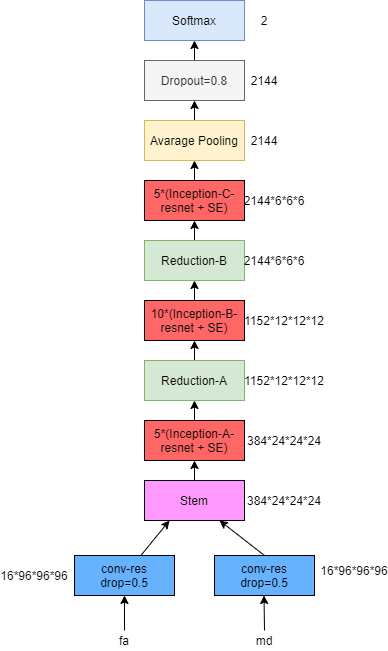

The diagram above was exported from draw.io. Its source (the exported page's mxGraphModel, read from the mxfile embedded in the PNG):
<mxGraphModel dx="1422" dy="794" grid="1" gridSize="10" guides="1" tooltips="1" connect="1" arrows="1" fold="1" page="1" pageScale="1" pageWidth="827" pageHeight="1169" math="0" shadow="0">
  <root>
    <mxCell id="0" />
    <mxCell id="1" parent="0" />
    <mxCell id="127R8mdimrT8_VXdl_id-12" style="rounded=0;orthogonalLoop=1;jettySize=auto;html=1;entryX=0.25;entryY=1;entryDx=0;entryDy=0;" edge="1" parent="1" source="127R8mdimrT8_VXdl_id-1" target="127R8mdimrT8_VXdl_id-15">
      <mxGeometry relative="1" as="geometry">
        <mxPoint x="200" y="560" as="targetPoint" />
      </mxGeometry>
    </mxCell>
    <mxCell id="127R8mdimrT8_VXdl_id-1" value="conv-res&lt;br&gt;drop=0.5" style="rounded=0;whiteSpace=wrap;html=1;fillColor=#66B2FF;" vertex="1" parent="1">
      <mxGeometry x="90" y="625" width="100" height="40" as="geometry" />
    </mxCell>
    <mxCell id="127R8mdimrT8_VXdl_id-13" style="edgeStyle=none;rounded=0;orthogonalLoop=1;jettySize=auto;html=1;exitX=0.5;exitY=0;exitDx=0;exitDy=0;entryX=0.75;entryY=1;entryDx=0;entryDy=0;" edge="1" parent="1" source="127R8mdimrT8_VXdl_id-2" target="127R8mdimrT8_VXdl_id-15">
      <mxGeometry relative="1" as="geometry">
        <mxPoint x="220" y="560" as="targetPoint" />
      </mxGeometry>
    </mxCell>
    <mxCell id="127R8mdimrT8_VXdl_id-2" value="conv-res&lt;br&gt;drop=0.5" style="rounded=0;whiteSpace=wrap;html=1;fillColor=#66B2FF;" vertex="1" parent="1">
      <mxGeometry x="230" y="625" width="100" height="40" as="geometry" />
    </mxCell>
    <mxCell id="127R8mdimrT8_VXdl_id-3" value="" style="endArrow=classic;html=1;entryX=0.5;entryY=1;entryDx=0;entryDy=0;" edge="1" parent="1" target="127R8mdimrT8_VXdl_id-1">
      <mxGeometry width="50" height="50" relative="1" as="geometry">
        <mxPoint x="140" y="700" as="sourcePoint" />
        <mxPoint x="440" y="460" as="targetPoint" />
      </mxGeometry>
    </mxCell>
    <mxCell id="127R8mdimrT8_VXdl_id-5" value="fa" style="text;html=1;strokeColor=none;fillColor=none;align=center;verticalAlign=middle;whiteSpace=wrap;rounded=0;" vertex="1" parent="1">
      <mxGeometry x="120" y="700" width="40" height="20" as="geometry" />
    </mxCell>
    <mxCell id="127R8mdimrT8_VXdl_id-6" value="" style="endArrow=classic;html=1;" edge="1" parent="1">
      <mxGeometry width="50" height="50" relative="1" as="geometry">
        <mxPoint x="280" y="700" as="sourcePoint" />
        <mxPoint x="279.5" y="665" as="targetPoint" />
      </mxGeometry>
    </mxCell>
    <mxCell id="127R8mdimrT8_VXdl_id-7" value="md" style="text;html=1;strokeColor=none;fillColor=none;align=center;verticalAlign=middle;whiteSpace=wrap;rounded=0;" vertex="1" parent="1">
      <mxGeometry x="260" y="700" width="40" height="20" as="geometry" />
    </mxCell>
    <mxCell id="127R8mdimrT8_VXdl_id-8" value="16*96*96*96" style="text;html=1;strokeColor=none;fillColor=none;align=center;verticalAlign=middle;whiteSpace=wrap;rounded=0;" vertex="1" parent="1">
      <mxGeometry x="350" y="630" width="40" height="20" as="geometry" />
    </mxCell>
    <mxCell id="127R8mdimrT8_VXdl_id-9" value="16*96*96*96" style="text;html=1;strokeColor=none;fillColor=none;align=center;verticalAlign=middle;whiteSpace=wrap;rounded=0;" vertex="1" parent="1">
      <mxGeometry x="30" y="635" width="40" height="20" as="geometry" />
    </mxCell>
    <mxCell id="127R8mdimrT8_VXdl_id-44" style="edgeStyle=none;rounded=0;orthogonalLoop=1;jettySize=auto;html=1;exitX=0.5;exitY=0;exitDx=0;exitDy=0;entryX=0.5;entryY=1;entryDx=0;entryDy=0;" edge="1" parent="1" source="127R8mdimrT8_VXdl_id-15" target="127R8mdimrT8_VXdl_id-18">
      <mxGeometry relative="1" as="geometry" />
    </mxCell>
    <mxCell id="127R8mdimrT8_VXdl_id-15" value="Stem" style="rounded=0;whiteSpace=wrap;html=1;fillColor=#FF99FF;" vertex="1" parent="1">
      <mxGeometry x="160" y="550" width="100" height="40" as="geometry" />
    </mxCell>
    <mxCell id="127R8mdimrT8_VXdl_id-16" value="384*24*24*24" style="text;html=1;strokeColor=none;fillColor=none;align=center;verticalAlign=middle;whiteSpace=wrap;rounded=0;" vertex="1" parent="1">
      <mxGeometry x="280" y="560" width="40" height="20" as="geometry" />
    </mxCell>
    <mxCell id="127R8mdimrT8_VXdl_id-20" style="edgeStyle=none;rounded=0;orthogonalLoop=1;jettySize=auto;html=1;" edge="1" parent="1" source="127R8mdimrT8_VXdl_id-18">
      <mxGeometry relative="1" as="geometry">
        <mxPoint x="210" y="470" as="targetPoint" />
      </mxGeometry>
    </mxCell>
    <mxCell id="127R8mdimrT8_VXdl_id-18" value="5*(Inception-A-resnet + SE)" style="rounded=0;whiteSpace=wrap;html=1;fillColor=#FF6666;" vertex="1" parent="1">
      <mxGeometry x="160" y="490" width="100" height="40" as="geometry" />
    </mxCell>
    <mxCell id="127R8mdimrT8_VXdl_id-19" value="384*24*24*24" style="text;html=1;strokeColor=none;fillColor=none;align=center;verticalAlign=middle;whiteSpace=wrap;rounded=0;" vertex="1" parent="1">
      <mxGeometry x="280" y="500" width="40" height="20" as="geometry" />
    </mxCell>
    <mxCell id="127R8mdimrT8_VXdl_id-24" style="edgeStyle=none;rounded=0;orthogonalLoop=1;jettySize=auto;html=1;exitX=0.5;exitY=0;exitDx=0;exitDy=0;" edge="1" parent="1" source="127R8mdimrT8_VXdl_id-22">
      <mxGeometry relative="1" as="geometry">
        <mxPoint x="210" y="410" as="targetPoint" />
      </mxGeometry>
    </mxCell>
    <mxCell id="127R8mdimrT8_VXdl_id-22" value="Reduction-A" style="rounded=0;whiteSpace=wrap;html=1;fillColor=#d5e8d4;strokeColor=#82b366;" vertex="1" parent="1">
      <mxGeometry x="160" y="430" width="100" height="40" as="geometry" />
    </mxCell>
    <mxCell id="127R8mdimrT8_VXdl_id-23" value="1152*12*12*12" style="text;html=1;strokeColor=none;fillColor=none;align=center;verticalAlign=middle;whiteSpace=wrap;rounded=0;" vertex="1" parent="1">
      <mxGeometry x="280" y="440" width="40" height="20" as="geometry" />
    </mxCell>
    <mxCell id="127R8mdimrT8_VXdl_id-30" style="edgeStyle=none;rounded=0;orthogonalLoop=1;jettySize=auto;html=1;exitX=0.5;exitY=0;exitDx=0;exitDy=0;entryX=0.5;entryY=1;entryDx=0;entryDy=0;" edge="1" parent="1" source="127R8mdimrT8_VXdl_id-25" target="127R8mdimrT8_VXdl_id-29">
      <mxGeometry relative="1" as="geometry" />
    </mxCell>
    <mxCell id="127R8mdimrT8_VXdl_id-25" value="10*(Inception-B-resnet + SE)" style="rounded=0;whiteSpace=wrap;html=1;fillColor=#FF6666;" vertex="1" parent="1">
      <mxGeometry x="160" y="370" width="100" height="40" as="geometry" />
    </mxCell>
    <mxCell id="127R8mdimrT8_VXdl_id-33" style="edgeStyle=none;rounded=0;orthogonalLoop=1;jettySize=auto;html=1;exitX=0.5;exitY=0;exitDx=0;exitDy=0;entryX=0.5;entryY=1;entryDx=0;entryDy=0;" edge="1" parent="1" source="127R8mdimrT8_VXdl_id-29" target="127R8mdimrT8_VXdl_id-32">
      <mxGeometry relative="1" as="geometry" />
    </mxCell>
    <mxCell id="127R8mdimrT8_VXdl_id-29" value="Reduction-B" style="rounded=0;whiteSpace=wrap;html=1;fillColor=#d5e8d4;strokeColor=#82b366;" vertex="1" parent="1">
      <mxGeometry x="160" y="310" width="100" height="40" as="geometry" />
    </mxCell>
    <mxCell id="127R8mdimrT8_VXdl_id-56" style="edgeStyle=none;rounded=0;orthogonalLoop=1;jettySize=auto;html=1;exitX=0.5;exitY=0;exitDx=0;exitDy=0;entryX=0.5;entryY=1;entryDx=0;entryDy=0;" edge="1" parent="1" source="127R8mdimrT8_VXdl_id-32">
      <mxGeometry relative="1" as="geometry">
        <mxPoint x="210" y="230" as="targetPoint" />
      </mxGeometry>
    </mxCell>
    <mxCell id="127R8mdimrT8_VXdl_id-32" value="5*(Inception-C-resnet + SE)" style="rounded=0;whiteSpace=wrap;html=1;fillColor=#FF6666;" vertex="1" parent="1">
      <mxGeometry x="160" y="250" width="100" height="40" as="geometry" />
    </mxCell>
    <mxCell id="127R8mdimrT8_VXdl_id-39" style="edgeStyle=none;rounded=0;orthogonalLoop=1;jettySize=auto;html=1;exitX=0.5;exitY=0;exitDx=0;exitDy=0;entryX=0.5;entryY=1;entryDx=0;entryDy=0;" edge="1" parent="1" source="127R8mdimrT8_VXdl_id-35" target="127R8mdimrT8_VXdl_id-38">
      <mxGeometry relative="1" as="geometry" />
    </mxCell>
    <mxCell id="127R8mdimrT8_VXdl_id-35" value="Avarage Pooling" style="rounded=0;whiteSpace=wrap;html=1;fillColor=#fff2cc;strokeColor=#d6b656;" vertex="1" parent="1">
      <mxGeometry x="160" y="190" width="100" height="40" as="geometry" />
    </mxCell>
    <mxCell id="127R8mdimrT8_VXdl_id-42" style="edgeStyle=none;rounded=0;orthogonalLoop=1;jettySize=auto;html=1;exitX=0.5;exitY=0;exitDx=0;exitDy=0;entryX=0.5;entryY=1;entryDx=0;entryDy=0;" edge="1" parent="1" source="127R8mdimrT8_VXdl_id-38" target="127R8mdimrT8_VXdl_id-41">
      <mxGeometry relative="1" as="geometry" />
    </mxCell>
    <mxCell id="127R8mdimrT8_VXdl_id-38" value="Dropout=0.8" style="rounded=0;whiteSpace=wrap;html=1;fillColor=#f5f5f5;strokeColor=#666666;fontColor=#333333;" vertex="1" parent="1">
      <mxGeometry x="160" y="130" width="100" height="40" as="geometry" />
    </mxCell>
    <mxCell id="127R8mdimrT8_VXdl_id-41" value="Softmax" style="rounded=0;whiteSpace=wrap;html=1;fillColor=#dae8fc;strokeColor=#6c8ebf;" vertex="1" parent="1">
      <mxGeometry x="160" y="70" width="100" height="40" as="geometry" />
    </mxCell>
    <mxCell id="127R8mdimrT8_VXdl_id-45" value="1152*12*12*12" style="text;html=1;strokeColor=none;fillColor=none;align=center;verticalAlign=middle;whiteSpace=wrap;rounded=0;" vertex="1" parent="1">
      <mxGeometry x="280" y="380" width="40" height="20" as="geometry" />
    </mxCell>
    <mxCell id="127R8mdimrT8_VXdl_id-47" value="2144*6*6*6" style="text;html=1;strokeColor=none;fillColor=none;align=center;verticalAlign=middle;whiteSpace=wrap;rounded=0;" vertex="1" parent="1">
      <mxGeometry x="270" y="320" width="40" height="20" as="geometry" />
    </mxCell>
    <mxCell id="127R8mdimrT8_VXdl_id-49" value="2144*6*6*6" style="text;html=1;strokeColor=none;fillColor=none;align=center;verticalAlign=middle;whiteSpace=wrap;rounded=0;" vertex="1" parent="1">
      <mxGeometry x="270" y="260" width="40" height="20" as="geometry" />
    </mxCell>
    <mxCell id="127R8mdimrT8_VXdl_id-50" value="2144" style="text;html=1;strokeColor=none;fillColor=none;align=center;verticalAlign=middle;whiteSpace=wrap;rounded=0;" vertex="1" parent="1">
      <mxGeometry x="260" y="200" width="40" height="20" as="geometry" />
    </mxCell>
    <mxCell id="127R8mdimrT8_VXdl_id-52" value="2144" style="text;html=1;strokeColor=none;fillColor=none;align=center;verticalAlign=middle;whiteSpace=wrap;rounded=0;" vertex="1" parent="1">
      <mxGeometry x="260" y="140" width="40" height="20" as="geometry" />
    </mxCell>
    <mxCell id="127R8mdimrT8_VXdl_id-53" value="2" style="text;html=1;strokeColor=none;fillColor=none;align=center;verticalAlign=middle;whiteSpace=wrap;rounded=0;" vertex="1" parent="1">
      <mxGeometry x="260" y="80" width="40" height="20" as="geometry" />
    </mxCell>
  </root>
</mxGraphModel>